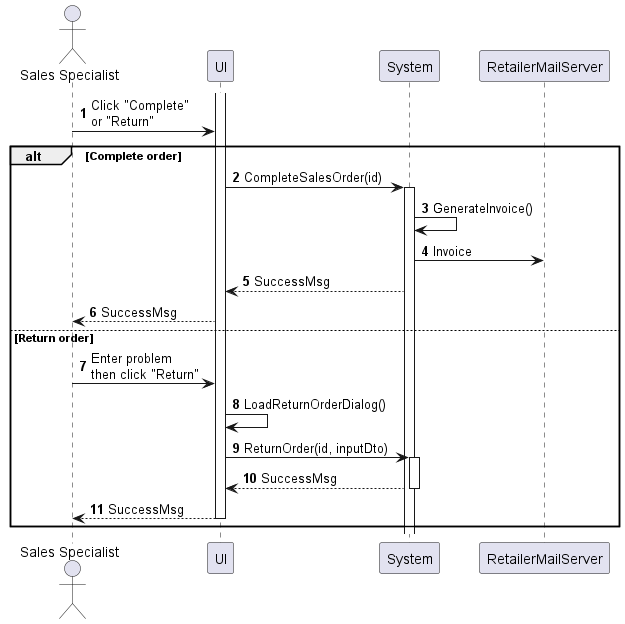

The diagram above was rendered by PlantUML. Its source (embedded in the PNG):
@startuml sales-order-complete
autonumber

actor "Sales Specialist" as a
participant UI as f
participant System as b
participant RetailerMailServer as c

activate f

a -> f : Click "Complete"\nor "Return"

alt Complete order
    f -> b : CompleteSalesOrder(id)
    activate b
    b -> b : GenerateInvoice()
    b -> c : Invoice
    b --> f : SuccessMsg
    f --> a : SuccessMsg
else Return order
    a -> f : Enter problem\nthen click "Return"
    f -> f : LoadReturnOrderDialog()
    f -> b : ReturnOrder(id, inputDto)
    activate b
    return SuccessMsg
    f --> a : SuccessMsg
    deactivate f
end
@enduml